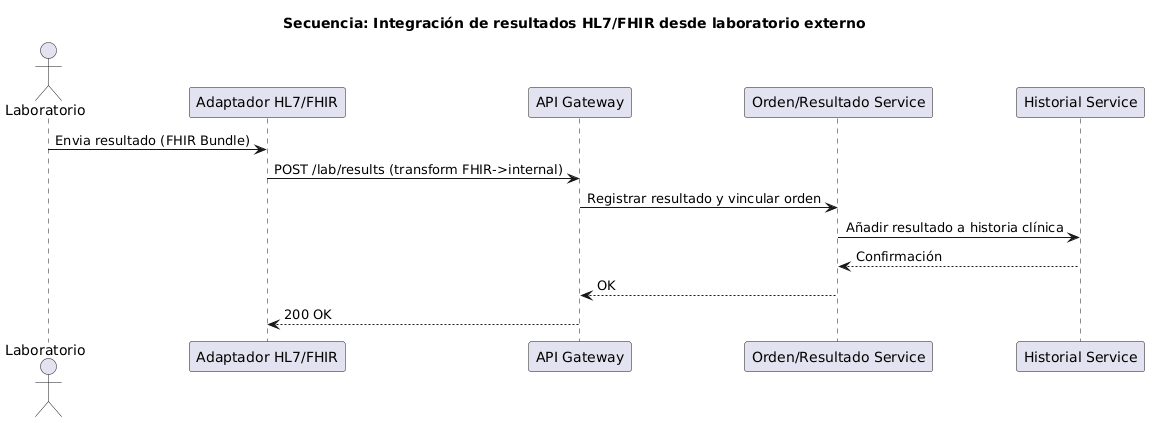

The diagram above was rendered by PlantUML. Its source (embedded in the PNG):
@startuml sequence-hl7-integration
title Secuencia: Integración de resultados HL7/FHIR desde laboratorio externo
actor Laboratorio
participant "Adaptador HL7/FHIR" as Adapter
participant "API Gateway" as Gateway
participant "Orden/Resultado Service" as Orden
participant "Historial Service" as Hist

Laboratorio -> Adapter: Envia resultado (FHIR Bundle)
Adapter -> Gateway: POST /lab/results (transform FHIR->internal)
Gateway -> Orden: Registrar resultado y vincular orden
Orden -> Hist: Añadir resultado a historia clínica
Hist --> Orden: Confirmación
Orden --> Gateway: OK
Gateway --> Adapter: 200 OK

@enduml